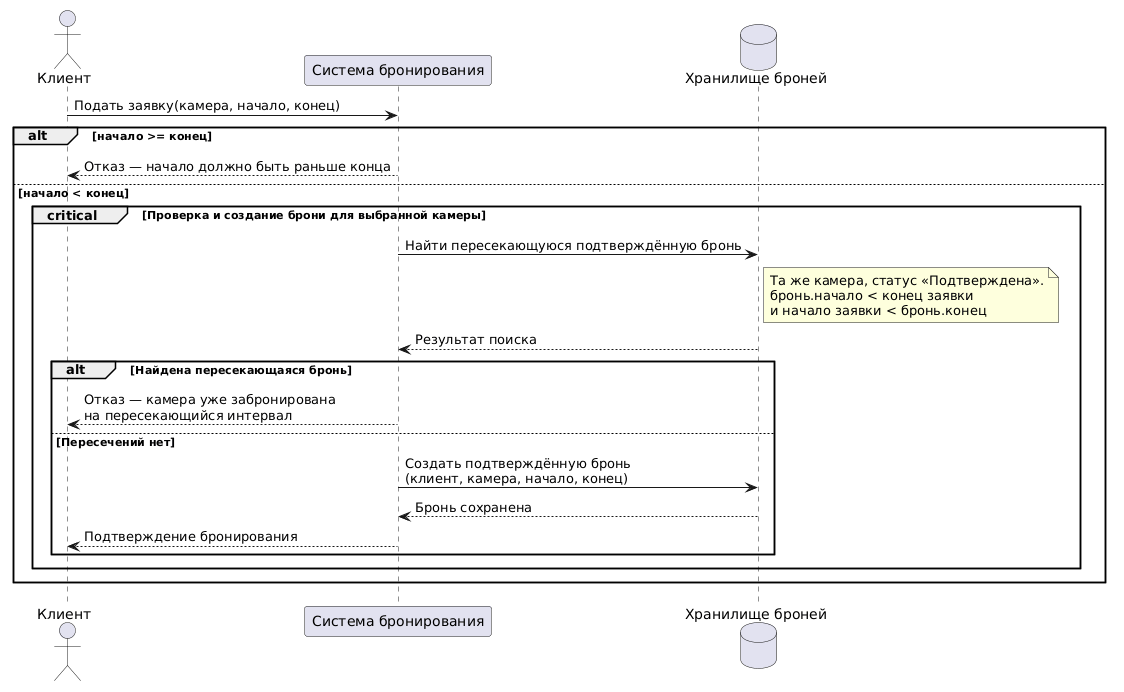

The diagram above was rendered by PlantUML. Its source (embedded in the PNG):
@startuml
actor "Клиент" as Client
participant "Система бронирования" as System
database "Хранилище броней" as Store

Client -> System : Подать заявку(камера, начало, конец)

alt начало >= конец
  System --> Client : Отказ — начало должно быть раньше конца
else начало < конец
  critical Проверка и создание брони для выбранной камеры
    System -> Store : Найти пересекающуюся подтверждённую бронь
    note right of Store
      Та же камера, статус «Подтверждена».
      бронь.начало < конец заявки
      и начало заявки < бронь.конец
    end note
    Store --> System : Результат поиска

    alt Найдена пересекающаяся бронь
      System --> Client : Отказ — камера уже забронирована\nна пересекающийся интервал
    else Пересечений нет
      System -> Store : Создать подтверждённую бронь\n(клиент, камера, начало, конец)
      Store --> System : Бронь сохранена
      System --> Client : Подтверждение бронирования
    end
  end
end
@enduml